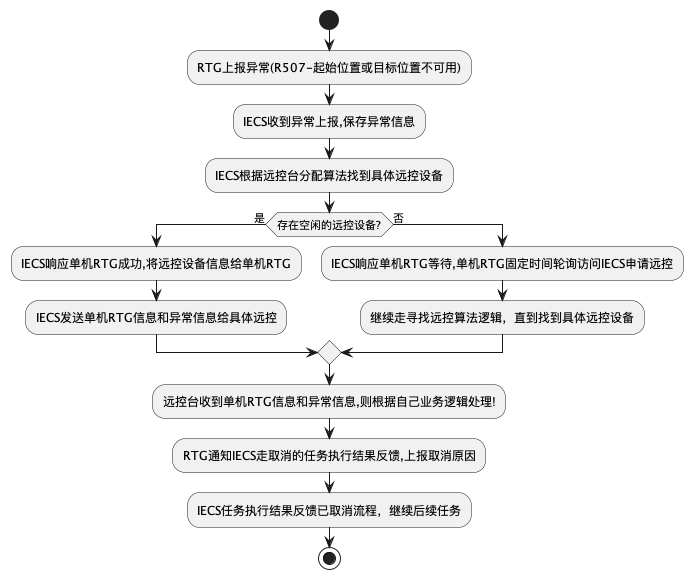

The diagram above was rendered by PlantUML. Its source (embedded in the PNG):
@startuml
start
:RTG上报异常(R507-起始位置或目标位置不可用);
:IECS收到异常上报,保存异常信息;
:IECS根据远控台分配算法找到具体远控设备;
if (存在空闲的远控设备?) is (是) then
  :IECS响应单机RTG成功,将远控设备信息给单机RTG;
  :IECS发送单机RTG信息和异常信息给具体远控;
else (否)
  :IECS响应单机RTG等待,单机RTG固定时间轮询访问IECS申请远控;
  :继续走寻找远控算法逻辑，直到找到具体远控设备;
endif
:远控台收到单机RTG信息和异常信息,则根据自己业务逻辑处理!;
:RTG通知IECS走取消的任务执行结果反馈,上报取消原因;
:IECS任务执行结果反馈已取消流程，继续后续任务;
stop
@enduml